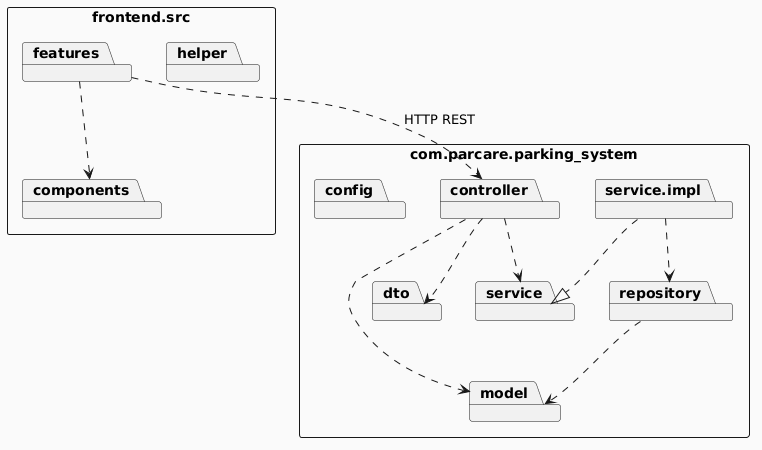

The diagram above was rendered by PlantUML. Its source (embedded in the PNG):
@startuml
skinparam packageStyle rectangle
skinparam backgroundColor #FAFAFA
skinparam shadowing false
package "com.parcare.parking_system" {
    package "config"
    package "model"
    package "dto"
    package "controller"
    package "service"
    package "service.impl"
    package "repository"
}
package "frontend.src" {
    package "features"
    package "components"
    package "helper"
}
' Dependente backend
controller ..> service
controller ..> dto
service.impl ..|> service
service.impl ..> repository
repository ..> model
controller ..> model
' Frontend -> Backend
features ..> controller : "HTTP REST"
features ..> components
@enduml